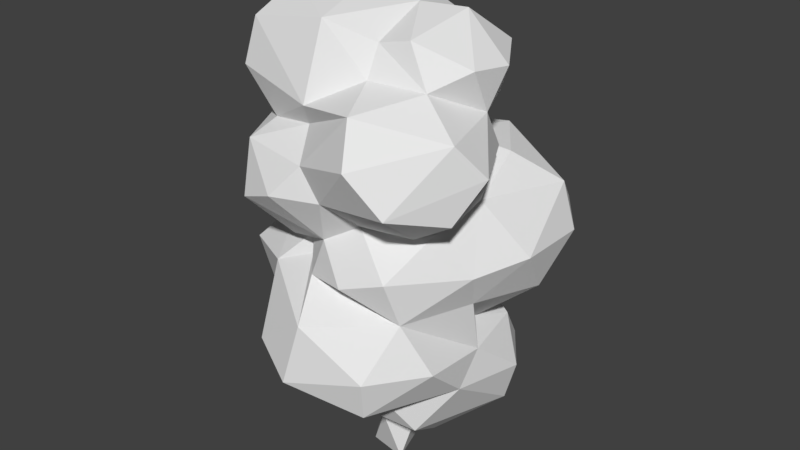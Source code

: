 # Source: Tree7.blend  (saved by Blender 2.80.75; exported with 4.5.12 LTS)
import bpy
from mathutils import Matrix  # noqa: F401  (used for matrix-valued properties, if any)

bpy.ops.wm.read_factory_settings(use_empty=True)
scene = bpy.context.scene
scene.name = 'Scene'

# ---- collections
col_collection_1 = bpy.data.collections.new('Collection 1'); scene.collection.children.link(col_collection_1)

# ---- images (referenced by path relative to the original .blend; pixels are not part of the script)
import os
ASSET_DIR = os.environ.get("B2B_ASSET_DIR", "")  # directory of the original .blend (textures are referenced by path, not embedded)
HERE = os.path.dirname(os.path.abspath(__file__))  # packed textures are extracted next to this script under _unpacked/

def load_image(name, relpath, width, height, colorspace="sRGB"):
    """Load a texture the original file referenced (path relative to the .blend, or extracted next to this script)."""
    p = next((c for c in (os.path.join(HERE, relpath), os.path.join(ASSET_DIR, relpath)) if relpath and os.path.exists(c)), "")
    if p:
        img = bpy.data.images.load(p, check_existing=True)
        img.name = name
    else:  # same state as the original file: an image datablock whose file is absent (Cycles renders it pink)
        img = bpy.data.images.new(name, width, height)
        img.source = "FILE"
        img.filepath = "//" + (relpath or name)
    img.colorspace_settings.name = colorspace
    return img
img_albero7 = load_image('Albero7', 'Albero7_AO.png', 1024, 1024, 'sRGB')

# ---- materials (node trees are filled in below, after node groups)
mat_material_001 = bpy.data.materials.new('Material.001')
mat_material_001.alpha_threshold = 0.0
mat_material_001.roughness = 0.5

# ---- material node trees
mat_material_001.use_nodes = True; mat_material_001.node_tree.nodes.clear()
_N = mat_material_001.node_tree.nodes; _L = mat_material_001.node_tree.links
n0 = _N.new('ShaderNodeOutputMaterial'); n0.name = 'Material Output'; n0.location = (300, 300)
n1 = _N.new('ShaderNodeBsdfDiffuse'); n1.name = 'Diffuse BSDF'; n1.location = (10, 300)
n2 = _N.new('ShaderNodeTexImage'); n2.name = 'Image Texture'; n2.location = (-223, 332)
n2.width = 140
n2.image = img_albero7
_L.new(n1.outputs[0], n0.inputs[0])
n0.is_active_output = True

# ---- world
world_world = bpy.data.worlds.new('World'); scene.world = world_world
world_world.color = (0.05088, 0.05088, 0.05088)
world_world.use_sun_shadow = False
world_world.sun_shadow_jitter_overblur = 0.0
world_world.cycles.sampling_method = 'MANUAL'

# ---- meshes
me_icosphere_004 = bpy.data.meshes.new('Icosphere.004')
me_icosphere_004.from_pydata([(0.3431, 0.8284, 0.03224), (0.8089, -0.6365, 0.03245), (-0.7973, -0.3352, 0.03222), (2.427, -4.632, 5.027), (0.1131, -5.371, 8.228), (-0.3659, -2.742, 3.506), (2.152, -2.639, 4.068), (4.012, -1.128, 5.063), (-2.643, -3.691, 4.949), (4.141, -2.901, 6.63), (-0.4022, -5.745, 5.871), (2.638, -4.97, 6.63), (-2.227, -4.97, 6.63), (2.712, -2.093, 3.107), (-3.245, 1.453, 4.017), (0.6607, 4.272, 3.097), (4.006, 1.862, 3.097), (3.975, -0.009469, 6.262), (0.1908, -0.9583, 2.01), (2.347, -0.4501, 2.104), (2.347, 1.979, 2.104), (0.03641, 2.73, 2.104), (-2.03, 2.73, 3.091), (4.413, 1.979, 4.687), (-1.635, 3.944, 4.687), (2.985, 3.944, 4.687), (0.6749, 4.695, 4.687), (0.6601, 4.378, 6.089), (3.38, 2.73, 6.284), (4.473, -1.144, 9.848), (4.05, -0.5033, 8.432), (1.129, -4.35, 9.635), (2.835, -3.991, 10.23), (-4.228, 0.7048, 10.18), (-2.857, 0.7129, 9.09), (-3.649, -1.116, 10.03), (-3.504, 2.262, 9.949), (-4.431, 2.102, 12.09), (-2.438, 3.96, 12.15), (0.4512, -4.441, 12.69), (2.439, -5.454, 14.73), (-0.8884, -3.399, 14.92), (4.873, -2.947, 15.5), (3.403, -3.074, 11.82), (4.853, -2.969, 12.68), (3.407, -1.64, 11.65), (5.545, -2.004, 14.24), (3.681, -4.981, 13.26), (3.966, 0.7977, 14.1), (1.423, 1.474, 13.79), (1.837, -4.481, 16.15), (-2.821, -3.035, 14.59), (-1.773, 4.274, 14.6), (1.856, 1.618, 14.68), (0.1934, 4.205, 16.96), (-1.359, 1.557, 19.46), (-4.347, -1.681, 14.1), (-2.466, 2.383, 13.38), (-4.706, 2.535, 14.46), (-0.7404, -3.809, 15.72), (-5.997, -0.3409, 15.35), (-4.278, -3.043, 16.19), (-4.278, 3.851, 16.19), (-5.826, 1.721, 16.19), (-1.774, 4.665, 16.19), (-4.021, -2.662, 17.91), (-5.385, 1.594, 17.91), (-2.894, 3.851, 17.92), (-0.793, -2.743, 18.45), (-3.586, -0.9124, 18.99), (-3.586, 1.721, 18.99), (3.199, 2.407, 17.31), (0.9576, 0.1736, 18.69), (4.021, -0.04943, 15.55), (2.902, 2.263, 15.39), (4.343, 0.622, 17.05), (1.241, 2.825, 17.5), (4.114, -0.9516, 17.2), (2.223, -1.862, 18.06), (2.526, 0.7839, 18.62), (-3.139, -4.519, 11.93), (-0.4718, -4.364, 13.8), (-2.085, -3.16, 10.29), (-0.1173, -3.703, 10.89), (-3.905, -3.16, 11.16), (-1.522, -4.892, 12.56), (-4.995, -1.919, 12.02), (-4.694, -0.1415, 12.38), (-3.267, -3.972, 13.98), (0.3837, 6.862, 9.365), (-3.168, 2.534, 9.054), (1.822, 4.553, 13.28), (1.083, 6.378, 12.1), (3.512, 2.228, 13.28), (5.019, 3.494, 12.1), (-3.437, 3.316, 10.38), (-1.668, 5.991, 10.22), (5.49, 3.665, 10.22), (3.8, 5.991, 10.22), (5.49, 0.7903, 10.22), (-2.135, 4.553, 8.33), (3.52, 5.575, 8.337), (5.023, 2.228, 8.33), (0.3108, 4.553, 7.162), (-5.794, 0.6066, 7.498), (-3.044, -0.3501, 5.021), (-4.061, -2.088, 6.292), (-2.268, 2.41, 6.282), (-4.739, 1.755, 6.727), (-1.132, 2.64, 7.167), (-5.334, -1.949, 8.614), (-3.766, 3.266, 7.518), (-2.329, 3.42, 8.218), (-3.035, -3.191, 8.88), (-5.207, 1.036, 9.606), (-3.608, -1.283, 10.39), (0.9919, -2.562, 16.64), (0.9623, -1.953, 17.77), (-3.904, 0.7002, 13.28), (0.6214, 1.175, 13.59), (3.961, -0.1397, 12.36), (1.198, -3.245, 11.64), (1.047, -2.46, 16.53), (3.183, -2.209, 16.59), (-1.702, -2.57, 10.22), (-0.7733, 2.805, 13.49), (0.3054, 1.436, 13.54), (-2.108, -1.116, 9.292), (-2.157, -1.732, 9.77), (-1.566, -2.784, 9.48), (2.426, 3.004, 6.818), (-1.027, 2.228, 7.085), (-1.743, -1.767, 3.468), (3.153, 0.8875, 6.932), (-1.175, 1.934, 7.132), (-1.587, 1.723, 7.439), (-2.185, 0.925, 8.14), (-2.354, 0.2396, 8.512), (-2.123, -0.5281, 8.985), (3.079, -3.41, 8.496), (-0.7011, -3.769, 9.323), (0.8218, 0.4602, 1.694), (-0.7558, 0.4828, 1.947)], [(122, 116), (119, 126)], [(141, 1, 0), (2, 142, 0), (1, 2, 0), (3, 7, 9), (3, 9, 11), (113, 4, 129), (17, 30, 139), (12, 4, 113), (12, 10, 4), (11, 139, 4), (11, 9, 139), (106, 12, 113), (106, 8, 12), (8, 10, 12), (10, 11, 4), (10, 3, 11), (9, 17, 139), (9, 7, 17), (17, 133, 30), (5, 10, 8), (3, 6, 7), (5, 3, 10), (5, 6, 3), (19, 18, 141), (13, 19, 16), (142, 21, 141), (141, 21, 20), (13, 16, 7), (5, 13, 6), (14, 132, 105), (15, 22, 24), (16, 15, 25), (13, 7, 6), (15, 24, 26), (16, 25, 23), (17, 28, 133), (27, 130, 28), (27, 107, 109), (23, 28, 17), (23, 25, 28), (25, 27, 28), (26, 24, 27), (24, 107, 27), (14, 105, 107), (25, 26, 27), (25, 15, 26), (24, 14, 107), (24, 22, 14), (7, 23, 17), (7, 16, 23), (20, 15, 16), (20, 21, 15), (21, 22, 15), (21, 142, 22), (142, 14, 22), (142, 132, 14), (18, 5, 132), (16, 19, 20), (19, 141, 20), (18, 13, 5), (18, 19, 13), (139, 30, 29), (139, 29, 32), (32, 121, 83), (140, 83, 124), (140, 31, 83), (31, 32, 83), (32, 29, 45), (139, 32, 31), (33, 115, 87), (33, 87, 37), (95, 37, 38), (37, 87, 118), (95, 36, 37), (36, 33, 37), (35, 124, 115), (34, 33, 36), (34, 35, 33), (39, 47, 40), (44, 46, 47), (39, 40, 81), (120, 48, 46), (40, 42, 50), (41, 50, 59), (42, 73, 123), (50, 42, 123), (46, 73, 42), (46, 48, 73), (49, 119, 53), (81, 50, 41), (81, 40, 50), (47, 42, 40), (47, 46, 42), (48, 49, 53), (48, 120, 49), (44, 120, 46), (44, 45, 120), (44, 43, 45), (121, 47, 39), (121, 43, 47), (43, 44, 47), (51, 41, 59), (52, 58, 62), (53, 52, 54), (51, 59, 61), (52, 62, 64), (54, 67, 55), (72, 76, 55), (76, 54, 55), (55, 67, 70), (67, 66, 70), (70, 69, 55), (70, 66, 69), (66, 65, 69), (69, 68, 55), (69, 65, 68), (68, 72, 55), (64, 67, 54), (64, 62, 67), (62, 66, 67), (63, 60, 66), (60, 65, 66), (61, 59, 65), (59, 68, 65), (54, 52, 64), (62, 63, 66), (62, 58, 63), (58, 60, 63), (60, 61, 65), (60, 56, 61), (56, 51, 61), (57, 58, 52), (74, 71, 75), (71, 76, 79), (75, 71, 79), (79, 76, 72), (78, 79, 72), (78, 77, 79), (77, 75, 79), (123, 77, 78), (71, 74, 76), (77, 73, 75), (73, 74, 75), (73, 53, 74), (80, 83, 85), (56, 88, 51), (87, 56, 118), (87, 86, 56), (86, 88, 56), (80, 85, 88), (85, 81, 88), (86, 80, 88), (86, 84, 80), (85, 39, 81), (85, 83, 39), (83, 121, 39), (82, 80, 84), (82, 83, 80), (49, 91, 125), (49, 93, 91), (38, 96, 95), (92, 98, 89), (94, 99, 97), (89, 103, 100), (30, 133, 102), (102, 130, 101), (130, 103, 101), (101, 103, 89), (109, 131, 134), (103, 109, 100), (99, 30, 102), (99, 102, 97), (97, 102, 101), (98, 101, 89), (96, 89, 100), (96, 100, 95), (120, 99, 94), (97, 101, 98), (97, 98, 94), (94, 98, 92), (89, 96, 92), (92, 96, 38), (90, 36, 95), (93, 120, 94), (93, 94, 91), (91, 94, 92), (91, 92, 125), (125, 92, 38), (104, 106, 110), (110, 113, 115), (114, 110, 115), (111, 114, 90), (104, 110, 114), (109, 111, 112), (111, 104, 114), (111, 108, 104), (57, 38, 37, 118), (107, 111, 109), (107, 108, 111), (107, 105, 108), (105, 104, 108), (105, 106, 104), (103, 130, 109), (56, 60, 118), (118, 60, 58), (117, 116, 123), (41, 51, 88), (88, 81, 41), (123, 73, 77), (76, 53, 54), (72, 117, 78), (123, 78, 117), (74, 53, 76), (116, 59, 50), (120, 93, 49), (50, 123, 116), (115, 33, 114), (115, 82, 84), (115, 33, 35), (115, 124, 82), (87, 115, 86), (115, 84, 86), (57, 125, 38), (125, 57, 52), (118, 58, 57), (113, 129, 124), (30, 99, 29), (128, 124, 35), (43, 121, 45), (29, 120, 45), (124, 129, 140), (109, 130, 27), (130, 133, 28), (132, 8, 106), (8, 132, 5), (105, 132, 106), (140, 139, 31), (106, 113, 110), (133, 130, 102), (129, 4, 140), (112, 111, 90), (115, 113, 124), (0, 142, 141), (141, 18, 1), (2, 1, 18), (18, 142, 2), (4, 139, 140), (132, 142, 18), (32, 45, 121), (35, 34, 138, 127), (48, 53, 73), (68, 117, 72), (82, 124, 83), (135, 136, 137, 90, 134), (134, 90, 112, 109), (112, 100, 109), (112, 90, 95, 100), (36, 90, 114, 33), (90, 34, 36), (125, 119, 49), (53, 119, 125, 52), (68, 59, 116, 117), (90, 137, 34), (34, 137, 138), (35, 127, 128), (99, 120, 29)])
_uv = me_icosphere_004.uv_layers.new(name='UVMap')
_uv.uv.foreach_set('vector', [0.9635, 0.879, 0.9304, 0.836, 0.9642, 0.8288, 0.9997, 0.8202, 0.9997, 0.8788, 0.9642, 0.8288, 0.9304, 0.836, 0.9406, 0.8008, 0.9642, 0.8288, 0.5062, 0.7922, 0.5102, 0.879, 0.4632, 0.8456, 0.5062, 0.7922, 0.4632, 0.8456, 0.4572, 0.7916, 0.3036, 0.7288, 0.3916, 0.7548, 0.3153, 0.7649, 0.4755, 0.9072, 0.4134, 0.9018, 0.4069, 0.8351, 0.3722, 0.6837, 0.3916, 0.7548, 0.3036, 0.7288, 0.3944, 0.6751, 0.4307, 0.6458, 0.4586, 0.7057, 0.4572, 0.7916, 0.4069, 0.8351, 0.3916, 0.7548, 0.4572, 0.7916, 0.4632, 0.8456, 0.4069, 0.8351, 0.3028, 0.6428, 0.3722, 0.6837, 0.3036, 0.7288, 0.3028, 0.6428, 0.3646, 0.6244, 0.3722, 0.6837, 0.3646, 0.6244, 0.4307, 0.6458, 0.3944, 0.6751, 0.4307, 0.6458, 0.5006, 0.6428, 0.4586, 0.7057, 0.4307, 0.6458, 0.4798, 0.5976, 0.5006, 0.6428, 0.4632, 0.8456, 0.4755, 0.9072, 0.4069, 0.8351, 0.4632, 0.8456, 0.5102, 0.879, 0.4755, 0.9072, 0.4755, 0.9072, 0.4583, 0.935, 0.4134, 0.9018, 0.3976, 0.5599, 0.4307, 0.6458, 0.3646, 0.6244, 0.4798, 0.5976, 0.4571, 0.5478, 0.5102, 0.5139, 0.3976, 0.5599, 0.4798, 0.5976, 0.4307, 0.6458, 0.3976, 0.5599, 0.4571, 0.5478, 0.4798, 0.5976, 0.4972, 0.2623, 0.4286, 0.2827, 0.4471, 0.2302, 0.5233, 0.3255, 0.4972, 0.2623, 0.5731, 0.1993, 0.3699, 0.3015, 0.3058, 0.3602, 0.3194, 0.2718, 0.4471, 0.2302, 0.4419, 0.1467, 0.5054, 0.1906, 0.5233, 0.3255, 0.5921, 0.4347, 0.5097, 0.3949, 0.4562, 0.3438, 0.5233, 0.3255, 0.4924, 0.356, 0.401, 0.3846, 0.4334, 0.3522, 0.4253, 0.385, 0.2978, 0.4351, 0.3675, 0.3844, 0.3816, 0.4262, 0.5731, 0.1993, 0.489, 0.09181, 0.5921, 0.09841, 0.5233, 0.3255, 0.5097, 0.3949, 0.4924, 0.356, 0.2978, 0.4351, 0.3816, 0.4262, 0.355, 0.4834, 0.5921, 0.4347, 0.5209, 0.5134, 0.5326, 0.4439, 0.4979, 0.4177, 0.4882, 0.4558, 0.4822, 0.4258, 0.4177, 0.4952, 0.4673, 0.4517, 0.4882, 0.4558, 0.4177, 0.4952, 0.4187, 0.4179, 0.4318, 0.429, 0.5326, 0.4439, 0.4882, 0.4558, 0.4979, 0.4177, 0.5326, 0.4439, 0.5209, 0.5134, 0.4882, 0.4558, 0.5209, 0.5134, 0.4177, 0.4952, 0.4882, 0.4558, 0.355, 0.4834, 0.3816, 0.4262, 0.4177, 0.4952, 0.3816, 0.4262, 0.4187, 0.4179, 0.4177, 0.4952, 0.401, 0.3846, 0.4253, 0.385, 0.4187, 0.4179, 0.5921, 0.09841, 0.5362, 0.04068, 0.5819, 0.0002796, 0.5921, 0.09841, 0.489, 0.09181, 0.5362, 0.04068, 0.3816, 0.4262, 0.401, 0.3846, 0.4187, 0.4179, 0.3816, 0.4262, 0.3675, 0.3844, 0.401, 0.3846, 0.5097, 0.3949, 0.5326, 0.4439, 0.4979, 0.4177, 0.5097, 0.3949, 0.5921, 0.4347, 0.5326, 0.4439, 0.5054, 0.1906, 0.489, 0.09181, 0.5731, 0.1993, 0.5054, 0.1906, 0.4419, 0.1467, 0.489, 0.09181, 0.3058, 0.3602, 0.3675, 0.3844, 0.2978, 0.4351, 0.3058, 0.3602, 0.3699, 0.3015, 0.3675, 0.3844, 0.3699, 0.3015, 0.401, 0.3846, 0.3675, 0.3844, 0.3699, 0.3015, 0.4334, 0.3522, 0.401, 0.3846, 0.4286, 0.2827, 0.4562, 0.3438, 0.4334, 0.3522, 0.5731, 0.1993, 0.4972, 0.2623, 0.5054, 0.1906, 0.4972, 0.2623, 0.4471, 0.2302, 0.5054, 0.1906, 0.4286, 0.2827, 0.5233, 0.3255, 0.4562, 0.3438, 0.4286, 0.2827, 0.4972, 0.2623, 0.5233, 0.3255, 0.9096, 0.7263, 0.9096, 0.8002, 0.8634, 0.7876, 0.9096, 0.7263, 0.8634, 0.7876, 0.8597, 0.716, 0.8597, 0.716, 0.8128, 0.6895, 0.8351, 0.6552, 0.8867, 0.6412, 0.8351, 0.6552, 0.8538, 0.6046, 0.8867, 0.6412, 0.8742, 0.6828, 0.8351, 0.6552, 0.8742, 0.6828, 0.8597, 0.716, 0.8351, 0.6552, 0.8597, 0.716, 0.8634, 0.7876, 0.8079, 0.755, 0.9096, 0.7263, 0.8597, 0.716, 0.8742, 0.6828, 0.7408, 0.901, 0.7151, 0.8591, 0.7847, 0.8459, 0.7408, 0.901, 0.7847, 0.8459, 0.8073, 0.8946, 0.1906, 0.06028, 0.2531, 0.07174, 0.2076, 0.1169, 0.8073, 0.6046, 0.7769, 0.6463, 0.7597, 0.6134, 0.1906, 0.06028, 0.1952, 0.03279, 0.2531, 0.07174, 0.1952, 0.03279, 0.2288, 0.008349, 0.2531, 0.07174, 0.8488, 0.9286, 0.8929, 0.956, 0.8458, 0.9385, 0.8529, 0.8788, 0.8165, 0.9057, 0.8079, 0.8675, 0.8529, 0.8788, 0.8488, 0.9286, 0.8165, 0.9057, 0.1962, 0.9342, 0.1909, 0.8665, 0.2381, 0.8684, 0.1514, 0.8475, 0.16, 0.7974, 0.1909, 0.8665, 0.1962, 0.9342, 0.2381, 0.8684, 0.2336, 0.9435, 0.08778, 0.8384, 0.08449, 0.7799, 0.16, 0.7974, 0.226, 0.6557, 0.1689, 0.7191, 0.1795, 0.6411, 0.1953, 0.5676, 0.1795, 0.6411, 0.1718, 0.5811, 0.1689, 0.7191, 0.09736, 0.732, 0.1317, 0.6773, 0.1795, 0.6411, 0.1689, 0.7191, 0.1317, 0.6773, 0.1608, 0.7665, 0.09736, 0.732, 0.1689, 0.7191, 0.1608, 0.7665, 0.08449, 0.7799, 0.09736, 0.732, 0.02075, 0.7863, 0.0002796, 0.7929, 0.03129, 0.7585, 0.2381, 0.5771, 0.1795, 0.6411, 0.1953, 0.5676, 0.2381, 0.5771, 0.226, 0.6557, 0.1795, 0.6411, 0.1909, 0.8665, 0.207, 0.7925, 0.2381, 0.8684, 0.1909, 0.8665, 0.16, 0.7974, 0.207, 0.7925, 0.08449, 0.7799, 0.02075, 0.7863, 0.03129, 0.7585, 0.08449, 0.7799, 0.08778, 0.8384, 0.02075, 0.7863, 0.1514, 0.8475, 0.08778, 0.8384, 0.16, 0.7974, 0.1514, 0.8475, 0.1113, 0.8773, 0.08778, 0.8384, 0.1514, 0.8475, 0.1441, 0.8809, 0.1113, 0.8773, 0.1499, 0.9297, 0.1909, 0.8665, 0.1962, 0.9342, 0.1499, 0.9297, 0.1441, 0.8809, 0.1909, 0.8665, 0.1441, 0.8809, 0.1514, 0.8475, 0.1909, 0.8665, 0.6199, 0.3955, 0.5927, 0.3558, 0.6072, 0.3332, 0.7244, 0.5844, 0.6985, 0.5124, 0.7491, 0.5151, 0.6937, 0.04247, 0.8069, 0.05983, 0.7508, 0.1252, 0.6199, 0.3955, 0.6072, 0.3332, 0.6791, 0.3835, 0.7244, 0.5844, 0.7491, 0.5151, 0.7751, 0.5672, 0.7508, 0.1252, 0.8066, 0.1793, 0.739, 0.2185, 0.6764, 0.2059, 0.7095, 0.1383, 0.739, 0.2185, 0.7095, 0.1383, 0.7508, 0.1252, 0.739, 0.2185, 0.739, 0.2185, 0.8066, 0.1793, 0.7853, 0.242, 0.8069, 0.5086, 0.7605, 0.4549, 0.8063, 0.445, 0.7853, 0.242, 0.7468, 0.2945, 0.739, 0.2185, 0.8063, 0.445, 0.7605, 0.4549, 0.7809, 0.3875, 0.7605, 0.4549, 0.7308, 0.3644, 0.7809, 0.3875, 0.7468, 0.2945, 0.6713, 0.2812, 0.739, 0.2185, 0.7468, 0.2945, 0.7141, 0.3417, 0.6713, 0.2812, 0.6713, 0.2812, 0.6764, 0.2059, 0.739, 0.2185, 0.801, 0.113, 0.8066, 0.1793, 0.7508, 0.1252, 0.7751, 0.5672, 0.7491, 0.5151, 0.8069, 0.5086, 0.7491, 0.5151, 0.7605, 0.4549, 0.8069, 0.5086, 0.7259, 0.4748, 0.6925, 0.4517, 0.7605, 0.4549, 0.6925, 0.4517, 0.7308, 0.3644, 0.7605, 0.4549, 0.6791, 0.3835, 0.6072, 0.3332, 0.7141, 0.3417, 0.6072, 0.3332, 0.6713, 0.2812, 0.7141, 0.3417, 0.7508, 0.1252, 0.8069, 0.05983, 0.801, 0.113, 0.7491, 0.5151, 0.7259, 0.4748, 0.7605, 0.4549, 0.7491, 0.5151, 0.6985, 0.5124, 0.7259, 0.4748, 0.6985, 0.5124, 0.6925, 0.4517, 0.7259, 0.4748, 0.6925, 0.4517, 0.6791, 0.3835, 0.7308, 0.3644, 0.6925, 0.4517, 0.6383, 0.4432, 0.6791, 0.3835, 0.6383, 0.4432, 0.6199, 0.3955, 0.6791, 0.3835, 0.664, 0.5598, 0.6985, 0.5124, 0.7244, 0.5844, 0.9338, 0.5011, 0.8911, 0.4928, 0.9021, 0.4462, 0.8911, 0.4928, 0.8779, 0.5359, 0.8395, 0.4765, 0.9021, 0.4462, 0.8911, 0.4928, 0.8395, 0.4765, 0.8395, 0.4765, 0.8779, 0.5359, 0.8074, 0.504, 0.9152, 0.3567, 0.8556, 0.3681, 0.8679, 0.3277, 0.9152, 0.3567, 0.9153, 0.4086, 0.8556, 0.3681, 0.9153, 0.4086, 0.8821, 0.4287, 0.8556, 0.3681, 0.952, 0.3854, 0.9153, 0.4086, 0.9152, 0.3567, 0.8911, 0.4928, 0.9338, 0.5011, 0.8779, 0.5359, 0.9153, 0.4086, 0.9533, 0.4519, 0.9021, 0.4462, 0.9533, 0.4519, 0.9338, 0.5011, 0.9021, 0.4462, 0.9533, 0.4519, 0.9615, 0.5194, 0.9338, 0.5011, 0.6946, 0.7744, 0.6282, 0.8127, 0.6573, 0.7558, 0.7158, 0.6537, 0.687, 0.703, 0.6736, 0.6768, 0.7769, 0.6463, 0.7158, 0.6537, 0.7597, 0.6134, 0.7769, 0.6463, 0.7687, 0.6874, 0.7158, 0.6537, 0.7687, 0.6874, 0.687, 0.703, 0.7158, 0.6537, 0.7289, 0.7474, 0.6904, 0.7635, 0.687, 0.703, 0.6573, 0.7558, 0.6265, 0.7233, 0.687, 0.703, 0.7687, 0.6874, 0.7289, 0.7474, 0.687, 0.703, 0.7556, 0.8133, 0.7116, 0.8119, 0.6946, 0.7744, 0.6573, 0.7558, 0.6116, 0.7588, 0.6265, 0.7233, 0.6573, 0.7558, 0.6282, 0.8127, 0.6116, 0.7588, 0.6282, 0.8127, 0.5927, 0.7987, 0.6116, 0.7588, 0.6725, 0.8284, 0.6946, 0.7744, 0.7116, 0.8119, 0.6725, 0.8284, 0.6282, 0.8127, 0.6946, 0.7744, 0.2546, 0.2308, 0.18, 0.2191, 0.2376, 0.1714, 0.2546, 0.2308, 0.2201, 0.2709, 0.18, 0.2191, 0.2076, 0.1169, 0.14, 0.1037, 0.1906, 0.06028, 0.1333, 0.1826, 0.05156, 0.1719, 0.0947, 0.1149, 0.1755, 0.306, 0.2222, 0.3732, 0.1593, 0.3625, 0.0947, 0.1149, 0.05844, 0.04711, 0.1221, 0.05073, 0.2482, 0.4351, 0.2091, 0.4811, 0.1854, 0.4207, 0.1854, 0.4207, 0.1565, 0.4893, 0.104, 0.4281, 0.1565, 0.4893, 0.09934, 0.5152, 0.104, 0.4281, 0.01931, 0.126, 0.05844, 0.04711, 0.0947, 0.1149, 0.8832, 0.8008, 0.8917, 0.8063, 0.8929, 0.8139, 0.05844, 0.04711, 0.09344, 0.0002796, 0.1221, 0.05073, 0.2222, 0.3732, 0.2482, 0.4351, 0.1854, 0.4207, 0.2222, 0.3732, 0.1854, 0.4207, 0.1593, 0.3625, 0.1593, 0.3625, 0.1854, 0.4207, 0.104, 0.4281, 0.05156, 0.1719, 0.01931, 0.126, 0.0947, 0.1149, 0.14, 0.1037, 0.0947, 0.1149, 0.1221, 0.05073, 0.14, 0.1037, 0.1221, 0.05073, 0.1906, 0.06028, 0.2642, 0.3132, 0.2222, 0.3732, 0.1755, 0.306, 0.0002796, 0.2106, 0.01931, 0.126, 0.05156, 0.1719, 0.0002796, 0.2106, 0.05156, 0.1719, 0.04221, 0.2547, 0.04221, 0.2547, 0.05156, 0.1719, 0.1333, 0.1826, 0.0947, 0.1149, 0.14, 0.1037, 0.1333, 0.1826, 0.1333, 0.1826, 0.14, 0.1037, 0.2076, 0.1169, 0.1675, 0.02198, 0.1952, 0.03279, 0.1906, 0.06028, 0.2201, 0.2709, 0.2642, 0.3132, 0.1755, 0.306, 0.2201, 0.2709, 0.1755, 0.306, 0.18, 0.2191, 0.18, 0.2191, 0.1755, 0.306, 0.1235, 0.2035, 0.18, 0.2191, 0.1333, 0.1826, 0.2376, 0.1714, 0.2376, 0.1714, 0.1333, 0.1826, 0.2076, 0.1169, 0.9353, 0.1068, 0.9167, 0.02728, 0.9843, 0.05944, 0.978, 0.2318, 0.9964, 0.2893, 0.9329, 0.282, 0.9101, 0.2235, 0.978, 0.2318, 0.9329, 0.282, 0.8686, 0.1553, 0.9101, 0.2235, 0.8593, 0.2049, 0.9425, 0.1739, 0.978, 0.2318, 0.9101, 0.2235, 0.8074, 0.1407, 0.8686, 0.1553, 0.8355, 0.1761, 0.8686, 0.1553, 0.9425, 0.1739, 0.9101, 0.2235, 0.8686, 0.1553, 0.914, 0.1428, 0.9425, 0.1739, 0.257, 0.1342, 0.2076, 0.1169, 0.2531, 0.07174, 0.2973, 0.09896, 0.8337, 0.1142, 0.8686, 0.1553, 0.8074, 0.1407, 0.8337, 0.1142, 0.8937, 0.1152, 0.8686, 0.1553, 0.8337, 0.1142, 0.8592, 0.0431, 0.8937, 0.1152, 0.8592, 0.0431, 0.9353, 0.1068, 0.8937, 0.1152, 0.8592, 0.0431, 0.9167, 0.02728, 0.9353, 0.1068, 0.09934, 0.5152, 0.1565, 0.4893, 0.1219, 0.567, 0.6383, 0.4432, 0.6925, 0.4517, 0.643, 0.5073, 0.643, 0.5073, 0.6925, 0.4517, 0.6985, 0.5124, 0.9257, 0.3296, 0.9615, 0.3357, 0.952, 0.3854, 0.6287, 0.683, 0.6736, 0.6768, 0.687, 0.703, 0.687, 0.703, 0.6265, 0.7233, 0.6287, 0.683, 0.952, 0.3854, 0.9533, 0.4519, 0.9153, 0.4086, 0.7095, 0.1383, 0.6937, 0.04247, 0.7508, 0.1252, 0.8679, 0.3277, 0.9257, 0.3296, 0.9152, 0.3567, 0.952, 0.3854, 0.9152, 0.3567, 0.9257, 0.3296, 0.9338, 0.5011, 0.9615, 0.5194, 0.8779, 0.5359, 0.134, 0.6246, 0.1718, 0.5811, 0.1795, 0.6411, 0.2642, 0.3132, 0.2201, 0.2709, 0.2546, 0.2308, 0.1795, 0.6411, 0.1317, 0.6773, 0.134, 0.6246, 0.9329, 0.282, 0.9019, 0.2476, 0.9101, 0.2235, 0.7151, 0.8591, 0.6725, 0.8284, 0.7116, 0.8119, 0.8458, 0.9385, 0.8165, 0.9057, 0.8488, 0.9286, 0.7151, 0.8591, 0.6658, 0.8422, 0.6725, 0.8284, 0.7847, 0.8459, 0.7151, 0.8591, 0.7556, 0.8133, 0.7151, 0.8591, 0.7116, 0.8119, 0.7556, 0.8133, 0.257, 0.1342, 0.2376, 0.1714, 0.2076, 0.1169, 0.6696, 0.6041, 0.664, 0.5598, 0.7244, 0.5844, 0.643, 0.5073, 0.6985, 0.5124, 0.664, 0.5598, 0.3036, 0.7288, 0.3153, 0.7649, 0.2998, 0.7807, 0.2482, 0.4351, 0.2222, 0.3732, 0.2677, 0.3927, 0.8827, 0.9328, 0.8929, 0.956, 0.8488, 0.9286, 0.1441, 0.8809, 0.1499, 0.9297, 0.1113, 0.8773, 0.2677, 0.3927, 0.2642, 0.3132, 0.2973, 0.3401, 0.2998, 0.7807, 0.3153, 0.7649, 0.3422, 0.7722, 0.4318, 0.429, 0.4673, 0.4517, 0.4177, 0.4952, 0.4673, 0.4517, 0.4822, 0.4258, 0.4882, 0.4558, 0.3582, 0.5577, 0.3646, 0.6244, 0.3028, 0.6428, 0.3646, 0.6244, 0.3582, 0.5577, 0.3976, 0.5599, 0.2978, 0.5822, 0.3582, 0.5577, 0.3028, 0.6428, 0.8867, 0.6412, 0.9096, 0.7263, 0.8742, 0.6828, 0.9167, 0.02728, 0.9964, 0.0002796, 0.9843, 0.05944, 0.2091, 0.4811, 0.1565, 0.4893, 0.1854, 0.4207, 0.3153, 0.7649, 0.3916, 0.7548, 0.3422, 0.7722, 0.8355, 0.1761, 0.8686, 0.1553, 0.8593, 0.2049, 0.9329, 0.282, 0.9964, 0.2893, 0.9606, 0.3272, 0.9642, 0.8288, 0.9997, 0.8788, 0.9635, 0.879, 0.9635, 0.879, 0.9316, 0.8956, 0.9304, 0.836, 0.8947, 0.8443, 0.9304, 0.836, 0.9316, 0.8956, 0.9316, 0.8956, 0.8935, 0.9029, 0.8947, 0.8443, 0.3916, 0.7548, 0.4069, 0.8351, 0.3422, 0.7722, 0.4334, 0.3522, 0.3699, 0.3015, 0.4286, 0.2827, 0.8597, 0.716, 0.8079, 0.755, 0.8128, 0.6895, 0.8488, 0.9286, 0.8529, 0.8788, 0.8807, 0.8974, 0.8831, 0.9131, 0.08449, 0.7799, 0.03129, 0.7585, 0.09736, 0.732, 0.6713, 0.2812, 0.638, 0.2501, 0.6764, 0.2059, 0.6725, 0.8284, 0.6658, 0.8422, 0.6282, 0.8127, 0.8853, 0.8257, 0.8759, 0.8554, 0.8762, 0.8751, 0.8254, 0.8461, 0.8929, 0.8139, 0.8929, 0.8139, 0.8254, 0.8461, 0.8389, 0.811, 0.8832, 0.8008, 0.1304, 0.02774, 0.1221, 0.05073, 0.09344, 0.0002796, 0.1304, 0.02774, 0.1675, 0.02198, 0.1906, 0.06028, 0.1221, 0.05073, 0.8674, 0.2317, 0.8593, 0.2049, 0.9101, 0.2235, 0.9019, 0.2476, 0.8254, 0.8461, 0.8529, 0.8788, 0.8079, 0.8675, 0.2376, 0.1714, 0.2668, 0.2134, 0.2546, 0.2308, 0.6937, 0.04247, 0.7186, 0.0002796, 0.7717, 0.01348, 0.8069, 0.05983, 0.6713, 0.2812, 0.6072, 0.3332, 0.6065, 0.2726, 0.638, 0.2501, 0.8254, 0.8461, 0.8762, 0.8751, 0.8529, 0.8788, 0.8529, 0.8788, 0.8762, 0.8751, 0.8807, 0.8974, 0.8488, 0.9286, 0.8831, 0.9131, 0.8827, 0.9328, 0.2222, 0.3732, 0.2642, 0.3132, 0.2677, 0.3927])
me_icosphere_004.materials.append(mat_material_001)
me_icosphere_004.use_remesh_preserve_volume = False
me_icosphere_004.use_remesh_preserve_attributes = False
me_icosphere_004.use_mirror_vertex_groups = False
me_icosphere_004.update()

# ---- objects
ob_tree = bpy.data.objects.new('Tree', me_icosphere_004)

# ---- transforms, parenting, visibility, modifiers, constraints
ob_tree.location = (0.0, 0.0, 0.0)
ob_tree.lineart.crease_threshold = 0.0

# ---- collection membership
col_collection_1.objects.link(ob_tree)

# ---- scene / render settings (as saved in the file)
scene.frame_start = 1; scene.frame_end = 250; scene.frame_set(1)
scene.render.engine = 'CYCLES'
scene.render.resolution_percentage = 50
scene.render.dither_intensity = 0.0
scene.cycles.use_denoising = False
scene.cycles.samples = 128
scene.cycles.sampling_pattern = 'TABULATED_SOBOL'
scene.cycles.use_adaptive_sampling = False
scene.cycles.use_light_tree = False
scene.cycles.blur_glossy = 0.0
scene.cycles.sample_clamp_indirect = 0.0
scene.cycles.bake_type = 'AO'
scene.view_settings.view_transform = 'Standard'
bpy.context.view_layer.update()

# ---- added for rendering (the .blend has no active camera and no usable light): camera, sun
cam_auto = bpy.data.cameras.new('AutoCamera')
cam_auto.lens = 50.0
cam_auto.sensor_width = 36.0
cam_auto.clip_end = 1000.0
ob_auto_camera = bpy.data.objects.new('AutoCamera', cam_auto)
scene.collection.objects.link(ob_auto_camera)
ob_auto_camera.location = (23.7167, -28.1725, 28.9005)
ob_auto_camera.rotation_euler = (1.09748, -7.21219e-08, 0.694738)
scene.camera = ob_auto_camera
light_auto_sun = bpy.data.lights.new('AutoSun', 'SUN')
light_auto_sun.energy = 3.0
light_auto_sun.angle = 0.0523599
ob_auto_sun = bpy.data.objects.new('AutoSun', light_auto_sun)
scene.collection.objects.link(ob_auto_sun)
ob_auto_sun.rotation_euler = (0.872665, 0.174533, 0.523599)
bpy.context.view_layer.update()

